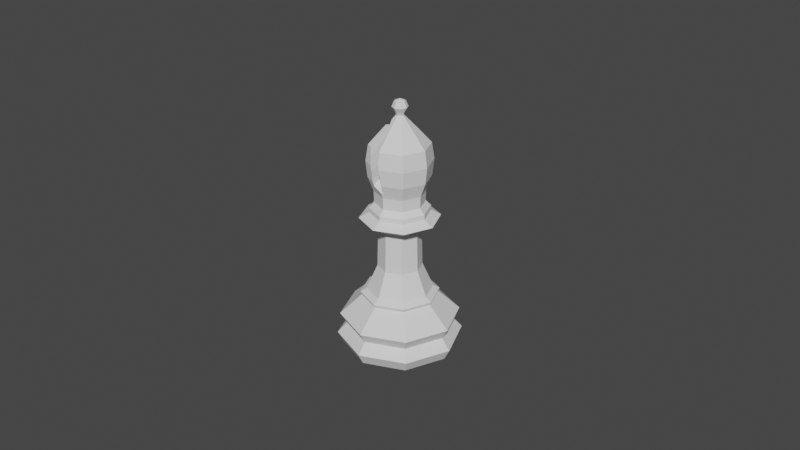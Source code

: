 # Source: ChessPieceBaseBishop006.blend  (saved by Blender 2.82.7; exported with 4.5.12 LTS)
import bpy
from mathutils import Matrix  # noqa: F401  (used for matrix-valued properties, if any)

bpy.ops.wm.read_factory_settings(use_empty=True)
scene = bpy.context.scene
scene.name = 'Scene'

# ---- collections
col_collection = bpy.data.collections.new('Collection'); scene.collection.children.link(col_collection)

# ---- images (referenced by path relative to the original .blend; pixels are not part of the script)
import os
ASSET_DIR = os.environ.get("B2B_ASSET_DIR", "")  # directory of the original .blend (textures are referenced by path, not embedded)
HERE = os.path.dirname(os.path.abspath(__file__))  # packed textures are extracted next to this script under _unpacked/

def load_image(name, relpath, width, height, colorspace="sRGB"):
    """Load a texture the original file referenced (path relative to the .blend, or extracted next to this script)."""
    p = next((c for c in (os.path.join(HERE, relpath), os.path.join(ASSET_DIR, relpath)) if relpath and os.path.exists(c)), "")
    if p:
        img = bpy.data.images.load(p, check_existing=True)
        img.name = name
    else:  # same state as the original file: an image datablock whose file is absent (Cycles renders it pink)
        img = bpy.data.images.new(name, width, height)
        img.source = "FILE"
        img.filepath = "//" + (relpath or name)
    img.colorspace_settings.name = colorspace
    return img
img_staunton_bishop_png = load_image('Staunton Bishop.png', 'Staunton Bishop.png', 1024, 1024, 'sRGB')

# ---- materials (node trees are filled in below, after node groups)
mat_staunton_bishop = bpy.data.materials.new('Staunton Bishop')
mat_staunton_bishop.surface_render_method = 'BLENDED'
mat_staunton_bishop.blend_method = 'BLEND'
mat_staunton_bishop.use_transparent_shadow = False

# ---- node groups
ng_auto_smooth = bpy.data.node_groups.new('Auto Smooth', 'GeometryNodeTree')
_s = ng_auto_smooth.interface.new_socket(name='Geometry', in_out='OUTPUT', socket_type='NodeSocketGeometry')
_s = ng_auto_smooth.interface.new_socket(name='Geometry', in_out='INPUT', socket_type='NodeSocketGeometry')
_s = ng_auto_smooth.interface.new_socket(name='Angle', in_out='INPUT', socket_type='NodeSocketFloat')
_s.subtype = 'ANGLE'
_s.min_value = 0.0
_s.max_value = 3.142
ng_auto_smooth.is_modifier = True
_N = ng_auto_smooth.nodes; _L = ng_auto_smooth.links
n0 = _N.new('NodeGroupOutput'); n0.name = 'Group Output'; n0.location = (480, -100)
n1 = _N.new('NodeGroupInput'); n1.name = 'Group Input'; n1.location = (-420, -300)
n2 = _N.new('NodeGroupInput'); n2.name = 'Group Input.001'; n2.location = (-60, -100)
n3 = _N.new('GeometryNodeSetShadeSmooth'); n3.name = 'Set Shade Smooth'; n3.location = (120, -100)
n3.domain = 'EDGE'
n4 = _N.new('GeometryNodeSetShadeSmooth'); n4.name = 'Set Shade Smooth.001'; n4.location = (300, -100)
n5 = _N.new('GeometryNodeInputMeshEdgeAngle'); n5.name = 'Edge Angle'; n5.location = (-420, -220)
n6 = _N.new('GeometryNodeInputEdgeSmooth'); n6.name = 'Is Edge Smooth'; n6.location = (-60, -160)
n7 = _N.new('GeometryNodeInputShadeSmooth'); n7.name = 'Is Face Smooth'; n7.location = (-240, -340)
n8 = _N.new('FunctionNodeBooleanMath'); n8.name = 'Boolean Math'; n8.location = (-60, -220)
n9 = _N.new('FunctionNodeCompare'); n9.name = 'Compare'; n9.location = (-240, -180)
n9.operation = 'LESS_EQUAL'
_L.new(n5.outputs[0], n9.inputs[0])
_L.new(n4.outputs[0], n0.inputs[0])
_L.new(n1.outputs[1], n9.inputs[1])
_L.new(n9.outputs[0], n8.inputs[0])
_L.new(n7.outputs[0], n8.inputs[1])
_L.new(n2.outputs[0], n3.inputs[0])
_L.new(n6.outputs[0], n3.inputs[1])
_L.new(n3.outputs[0], n4.inputs[0])
_L.new(n8.outputs[0], n3.inputs[2])
n0.is_active_output = True

# ---- material node trees
mat_staunton_bishop.use_nodes = True; mat_staunton_bishop.node_tree.nodes.clear()
_N = mat_staunton_bishop.node_tree.nodes; _L = mat_staunton_bishop.node_tree.links
n0 = _N.new('ShaderNodeOutputMaterial'); n0.name = 'Material Output'; n0.location = (300, 300)
n1 = _N.new('ShaderNodeTexImage'); n1.name = 'Image Texture'; n1.location = (-200, 300)
n1.image = img_staunton_bishop_png
n1.extension = 'CLIP'
n2 = _N.new('ShaderNodeBsdfPrincipled'); n2.name = 'Principled BSDF'; n2.location = (0, 300)
n2.distribution = 'GGX'
n2.subsurface_method = 'BURLEY'
n2.inputs[3].default_value = 1.45
n2.inputs[27].default_value = (0.0, 0.0, 0.0, 1.0)
n2.inputs[28].default_value = 1.0
_L.new(n1.outputs[0], n2.inputs[0])
_L.new(n1.outputs[1], n2.inputs[4])
_L.new(n2.outputs[0], n0.inputs[0])
n0.is_active_output = True

# ---- world
world_world = bpy.data.worlds.new('World'); scene.world = world_world
world_world.use_nodes = True; world_world.node_tree.nodes.clear()
_N = world_world.node_tree.nodes; _L = world_world.node_tree.links
n0 = _N.new('ShaderNodeOutputWorld'); n0.name = 'World Output'; n0.location = (300, 300)
n1 = _N.new('ShaderNodeBackground'); n1.name = 'Background'; n1.location = (10, 300)
n1.inputs[0].default_value = (0.05088, 0.05088, 0.05088, 1.0)
_L.new(n1.outputs[0], n0.inputs[0])
n0.is_active_output = True
world_world.color = (0.05088, 0.05088, 0.05088)
world_world.use_sun_shadow = False
world_world.sun_shadow_jitter_overblur = 0.0

# ---- meshes
me_bishop = bpy.data.meshes.new('Bishop')
me_bishop.from_pydata([(-1.537e-09, 0.01004, 0.01877), (0.007099, 0.007099, 0.01877), (0.01004, -2.82e-09, 0.01877), (0.007099, -0.007099, 0.01877), (-4.809e-09, -0.01004, 0.01877), (-0.007099, -0.007099, 0.01877), (-0.01004, 6.117e-09, 0.01877), (-0.007099, 0.007099, 0.01877), (-3.744e-09, 0.01721, 0.0001372), (0.01217, 0.01217, 0.0001372), (0.01721, 6.358e-11, 0.0001372), (0.01217, -0.01217, 0.0001372), (-7.222e-09, -0.01721, 0.0001372), (-0.01217, -0.01217, 0.0001372), (-0.01721, 1.425e-08, 0.0001372), (-0.01217, 0.01217, 0.0001372), (-1.748e-09, 0.01821, 0.0104), (0.01287, 0.01287, 0.0104), (0.01821, -4.42e-09, 0.0104), (0.01287, -0.01287, 0.0104), (-7.851e-09, -0.01821, 0.0104), (-0.01287, -0.01287, 0.0104), (-0.01821, 1.177e-08, 0.0104), (-0.01287, 0.01287, 0.0104), (0.01349, 0.01349, 0.003724), (0.01907, -3.93e-09, 0.003724), (0.01349, -0.01349, 0.003724), (-8.324e-09, -0.01907, 0.003724), (-0.01349, -0.01349, 0.003724), (-0.01907, 1.3e-08, 0.003724), (-0.01349, 0.01349, 0.003724), (-2.18e-09, 0.01907, 0.003724), (-2.052e-09, 0.01623, 0.007003), (0.01148, 0.01148, 0.007003), (0.01623, -4.503e-09, 0.007003), (0.01148, -0.01148, 0.007003), (-7.242e-09, -0.01623, 0.007003), (-0.01148, -0.01148, 0.007003), (-0.01623, 1.023e-08, 0.007003), (-0.01148, 0.01148, 0.007003), (-1.762e-09, 0.01153, 0.0167), (0.008153, 0.008153, 0.0167), (0.01153, -3.129e-09, 0.0167), (0.008153, -0.008153, 0.0167), (-5.412e-09, -0.01153, 0.0167), (-0.008153, -0.008153, 0.0167), (-0.01153, 7.253e-09, 0.0167), (-0.008153, 0.008153, 0.0167), (-1.644e-09, 0.01196, 0.01773), (0.008457, 0.008457, 0.01773), (0.01196, -3.281e-09, 0.01773), (0.008457, -0.008457, 0.01773), (-5.48e-09, -0.01196, 0.01773), (-0.008457, -0.008457, 0.01773), (-0.01196, 7.433e-09, 0.01773), (-0.008457, 0.008457, 0.01773), (0.004539, 0.004539, 0.03915), (-9.133e-10, 0.006419, 0.03915), (0.006419, -1.948e-09, 0.03915), (0.004539, -0.004539, 0.03915), (-3.005e-09, -0.006419, 0.03915), (-0.004539, -0.004539, 0.03915), (-0.006419, 3.765e-09, 0.03915), (-0.004539, 0.004539, 0.03915), (-1.142e-09, 0.006702, 0.02652), (0.004739, 0.004739, 0.02652), (-0.004739, 0.004739, 0.02652), (-0.004739, -0.004739, 0.02652), (-0.006702, 3.917e-09, 0.02652), (0.004739, -0.004739, 0.02652), (-3.325e-09, -0.006702, 0.02652), (0.006702, -2.048e-09, 0.02652), (0.006438, 0.006438, 0.04412), (-1.889e-10, 0.009105, 0.04412), (0.009105, -2.617e-09, 0.04412), (0.006438, -0.006438, 0.04412), (-3.156e-09, -0.009105, 0.04412), (-0.006438, -0.006438, 0.04412), (-0.009105, 5.488e-09, 0.04412), (-0.006438, 0.006438, 0.04412), (-0.01205, 7.366e-09, 0.04246), (-0.008523, 0.008523, 0.04246), (-4.556e-09, -0.01205, 0.04246), (-0.008523, -0.008523, 0.04246), (0.01205, -3.363e-09, 0.04246), (0.008523, -0.008523, 0.04246), (-6.286e-10, 0.01205, 0.04246), (0.008523, 0.008523, 0.04246), (1.837e-11, 0.001149, 0.07397), (7.874e-11, 0.005241, 0.06963), (3.24e-11, 0.00929, 0.05533), (-3.292e-11, 0.007601, 0.05097), (0.0008124, 0.0008124, 0.07397), (0.003706, 0.003706, 0.06963), (0.006404, 0.006404, 0.06538), (0.006955, 0.006955, 0.06035), (0.006569, 0.006569, 0.05533), (0.005375, 0.005375, 0.05097), (0.001149, 1.453e-10, 0.07397), (0.005241, 1.303e-10, 0.06963), (0.009057, 1.188e-10, 0.06538), (0.009836, 1.188e-10, 0.06035), (0.00929, 1.189e-10, 0.05533), (0.007601, 5.849e-11, 0.05097), (0.0008124, -0.0008124, 0.07397), (0.003706, -0.003706, 0.06963), (0.006404, -0.006404, 0.06538), (0.006955, -0.006955, 0.06035), (0.006569, -0.006569, 0.05533), (0.005375, -0.005375, 0.05097), (9.103e-11, -0.001149, 0.07397), (1.503e-10, -0.005241, 0.06963), (1.291e-10, -0.009057, 0.06538), (7.082e-11, -0.007601, 0.05097), (-0.0008124, -0.0008124, 0.07397), (-0.006404, -0.006404, 0.06538), (-0.006955, -0.006955, 0.06035), (-0.006569, -0.006569, 0.05533), (-0.005375, -0.005375, 0.05097), (-0.001149, 1.42e-11, 0.07397), (-0.005241, 3.461e-10, 0.06963), (-0.009057, 1.188e-10, 0.06538), (-0.009836, 1.188e-10, 0.06035), (-0.00929, 1.189e-10, 0.05533), (-0.007601, 3.713e-10, 0.05097), (-0.0008124, 0.0008124, 0.07397), (-0.006404, 0.006404, 0.06538), (-0.006955, 0.006955, 0.06035), (-0.006569, 0.006569, 0.05533), (-0.005375, 0.005375, 0.05097), (1.313e-10, 0.009836, 0.06035), (0.00529, 0.00529, 0.04728), (-1.342e-10, 0.007481, 0.04728), (0.007481, -2.262e-09, 0.04728), (0.00529, -0.00529, 0.04728), (-2.572e-09, -0.007481, 0.04728), (-0.00529, -0.00529, 0.04728), (-0.007481, 4.397e-09, 0.04728), (-0.00529, 0.00529, 0.04728), (1.24e-10, 0.002401, 0.07646), (0.001201, 0.001201, 0.07815), (0.001698, 0.001698, 0.07646), (0.0009549, 0.0009549, 0.07476), (0.001698, -1.087e-09, 0.07815), (0.002401, -1.032e-09, 0.07646), (0.00135, -1.094e-09, 0.07476), (0.001201, -0.001201, 0.07815), (0.001698, -0.001698, 0.07646), (0.0009549, -0.0009549, 0.07476), (1.047e-10, -0.001698, 0.07815), (4.879e-11, -0.002401, 0.07646), (9.786e-11, -0.00135, 0.07476), (-2.445e-11, -1.217e-09, 0.07886), (-0.001201, -0.001201, 0.07815), (-0.001698, -0.001698, 0.07646), (-0.0009549, -0.0009549, 0.07476), (-0.001698, -1.087e-09, 0.07815), (-0.002401, -1.032e-09, 0.07646), (-0.00135, -1.094e-09, 0.07476), (-0.001201, 0.001201, 0.07815), (-0.001698, 0.001698, 0.07646), (-0.0009549, 0.0009549, 0.07476), (1.047e-10, 0.001698, 0.07815), (9.786e-11, 0.00135, 0.07476), (-0.009075, 5.452e-09, 0.04565), (-0.006417, 0.006417, 0.04565), (-3.156e-09, -0.009075, 0.04565), (-0.006417, -0.006417, 0.04565), (0.009075, -2.626e-09, 0.04565), (0.006417, -0.006417, 0.04565), (-1.984e-10, 0.009075, 0.04565), (0.006417, 0.006417, 0.04565), (0.0001235, 0.009545, 0.0619), (1.009e-10, 0.009592, 0.06193), (0.0007076, -0.00801, 0.05278), (4.701e-05, 0.009038, 0.06538), (3.963e-05, 0.008071, 0.06646), (0.0006164, -0.009265, 0.05745), (0.0006643, -0.009015, 0.05533), (-0.004141, 0.00798, 0.06126), (-0.003641, -0.007055, 0.05346), (9.38e-11, -0.008264, 0.05268), (-0.004232, 0.007071, 0.06564), (-0.00373, -0.008014, 0.0578), (-0.00423, 0.007305, 0.06538), (-0.003673, -0.007769, 0.05533), (4.882e-11, 0.007823, 0.06675), (0.0002782, -0.009721, 0.06035), (-0.0003937, 0.005078, 0.06963), (-0.0004446, 0.004709, 0.07), (2.72e-05, -0.009471, 0.06264), (-0.004658, 0.00357, 0.06863), (-0.00509, 0.0003649, 0.06963), (-0.005142, 3.38e-10, 0.06974), (-0.004284, -0.007684, 0.06279), (-0.004588, 0.004588, 0.06824), (-0.004022, -0.00817, 0.06035), (-0.0004827, -0.008857, 0.06538), (1.302e-10, -0.00946, 0.06278), (-0.001332, 0.001332, 0.07319), (-0.001375, 0.00101, 0.07329), (-0.001225, -0.003491, 0.07095), (-0.001053, -0.004805, 0.06963), (-0.005135, -0.0002571, 0.06963), (-0.00505, -0.00505, 0.06751), (-0.004764, -0.007084, 0.06538), (-0.001567, 4.813e-11, 0.07353), (-0.001556, -0.001556, 0.07286)], [], [(17, 33, 32, 16), (18, 34, 33, 17), (19, 35, 34, 18), (20, 36, 35, 19), (21, 37, 36, 20), (22, 38, 37, 21), (23, 39, 38, 22), (16, 32, 39, 23), (65, 64, 57, 56), (31, 24, 9, 8), (24, 25, 10, 9), (25, 26, 11, 10), (26, 27, 12, 11), (27, 28, 13, 12), (28, 29, 14, 13), (29, 30, 15, 14), (30, 31, 8, 15), (32, 33, 24, 31), (16, 40, 41, 17), (33, 34, 25, 24), (42, 18, 17, 41), (34, 35, 26, 25), (43, 19, 18, 42), (35, 36, 27, 26), (44, 20, 19, 43), (36, 37, 28, 27), (45, 21, 20, 44), (37, 38, 29, 28), (46, 22, 21, 45), (38, 39, 30, 29), (47, 23, 22, 46), (39, 32, 31, 30), (55, 7, 0, 48), (54, 6, 7, 55), (53, 5, 6, 54), (52, 4, 5, 53), (51, 3, 4, 52), (50, 2, 3, 51), (49, 1, 2, 50), (48, 0, 1, 49), (40, 16, 23, 47), (40, 48, 49, 41), (41, 49, 50, 42), (42, 50, 51, 43), (43, 51, 52, 44), (44, 52, 53, 45), (45, 53, 54, 46), (46, 54, 55, 47), (47, 55, 48, 40), (81, 80, 78, 79), (64, 66, 63, 57), (68, 67, 61, 62), (70, 69, 59, 60), (71, 65, 56, 58), (66, 68, 62, 63), (67, 70, 60, 61), (69, 71, 58, 59), (3, 2, 71, 69), (5, 4, 70, 67), (7, 6, 68, 66), (2, 1, 65, 71), (4, 3, 69, 70), (6, 5, 67, 68), (0, 7, 66, 64), (1, 0, 64, 65), (83, 82, 76, 77), (85, 84, 74, 75), (87, 86, 73, 72), (86, 81, 79, 73), (80, 83, 77, 78), (82, 85, 75, 76), (84, 87, 72, 74), (58, 56, 87, 84), (60, 59, 85, 82), (62, 61, 83, 80), (57, 63, 81, 86), (56, 57, 86, 87), (59, 58, 84, 85), (61, 60, 82, 83), (63, 62, 80, 81), (91, 90, 96, 97), (130, 173, 172, 175, 94, 95), (89, 88, 92, 93), (90, 130, 95, 96), (93, 92, 98, 99), (96, 95, 101, 102), (94, 93, 99, 100), (97, 96, 102, 103), (95, 94, 100, 101), (102, 101, 107, 108), (100, 99, 105, 106), (103, 102, 108, 109), (101, 100, 106, 107), (99, 98, 104, 105), (109, 108, 178, 174, 181, 113), (107, 106, 112, 198, 190, 187), (105, 104, 110, 111), (108, 107, 187, 177, 178), (106, 105, 111, 112), (113, 181, 180, 185, 117, 118), (111, 110, 114, 207, 201, 202), (112, 111, 202, 197), (117, 116, 122, 123), (115, 204, 203, 120, 121), (118, 117, 123, 124), (116, 115, 121, 122), (123, 122, 127, 128), (121, 120, 192, 191, 195, 126), (124, 123, 128, 129), (122, 121, 126, 127), (120, 193, 192), (129, 128, 90, 91), (127, 126, 184, 179, 173, 130), (128, 127, 130, 90), (126, 195, 182, 184), (165, 164, 137, 138), (167, 166, 135, 136), (169, 168, 133, 134), (171, 170, 132, 131), (170, 165, 138, 132), (164, 167, 136, 137), (166, 169, 134, 135), (168, 171, 131, 133), (132, 138, 129, 91), (138, 137, 124, 129), (137, 136, 118, 124), (136, 135, 113, 118), (135, 134, 109, 113), (134, 133, 103, 109), (133, 131, 97, 103), (131, 132, 91, 97), (163, 139, 141, 142), (162, 152, 140), (139, 162, 140, 141), (141, 140, 143, 144), (142, 141, 144, 145), (140, 152, 143), (143, 152, 146), (144, 143, 146, 147), (145, 144, 147, 148), (148, 147, 150, 151), (146, 152, 149), (147, 146, 149, 150), (151, 150, 154, 155), (149, 152, 153), (150, 149, 153, 154), (155, 154, 157, 158), (153, 152, 156), (154, 153, 156, 157), (158, 157, 160, 161), (156, 152, 159), (157, 156, 159, 160), (161, 160, 139, 163), (159, 152, 162), (160, 159, 162, 139), (142, 145, 98, 92), (145, 148, 104, 98), (148, 151, 110, 104), (151, 155, 114, 110), (155, 158, 119, 114), (158, 161, 125, 119), (161, 163, 88, 125), (163, 142, 92, 88), (74, 72, 171, 168), (76, 75, 169, 166), (78, 77, 167, 164), (73, 79, 165, 170), (72, 73, 170, 171), (75, 74, 168, 169), (77, 76, 166, 167), (79, 78, 164, 165), (189, 190, 198, 197, 202, 201, 200, 199), (205, 204, 115), (175, 176, 186, 89, 93, 94), (199, 200, 206, 119, 125), (203, 193, 120), (206, 207, 114, 119), (186, 188, 89), (180, 179, 184, 182, 183, 185), (196, 194, 205, 115, 116), (197, 198, 112), (194, 191, 192, 193, 203, 204, 205), (172, 174, 178, 177, 176, 175), (188, 189, 199, 125, 88, 89), (179, 180, 181, 174, 172, 173), (185, 183, 196, 116, 117), (183, 182, 195, 191, 194, 196), (200, 201, 207, 206), (176, 177, 187, 190, 189, 188, 186)])
_k = {(8, 9): 0.95686, (9, 10): 0.95686, (10, 11): 0.95686, (11, 12): 0.95686, (12, 13): 0.95686, (13, 14): 0.95686, (14, 15): 0.95686, (8, 15): 0.95686}
me_bishop.attributes.new('crease_edge', 'FLOAT', 'EDGE').data.foreach_set('value', [_k.get((min(e.vertices), max(e.vertices)), 0.0) for e in me_bishop.edges])
_uv = me_bishop.uv_layers.new(name='UVMap')
_uv.uv.foreach_set('vector', [0.875, 0.8033, 0.875, 0.7024, 1.0, 0.7024, 0.9921, 0.8033, 0.75, 0.8033, 0.75, 0.7024, 0.875, 0.7024, 0.875, 0.8033, 0.625, 0.8033, 0.625, 0.7024, 0.75, 0.7024, 0.75, 0.8033, 0.5, 0.8033, 0.5, 0.7024, 0.625, 0.7024, 0.625, 0.8033, 0.375, 0.8033, 0.375, 0.7024, 0.5, 0.7024, 0.5, 0.8033, 0.25, 0.8033, 0.25, 0.7024, 0.375, 0.7024, 0.375, 0.8033, 0.125, 0.8033, 0.125, 0.7024, 0.25, 0.7024, 0.25, 0.8033, 0.007864, 0.8033, 4.532e-05, 0.7024, 0.125, 0.7024, 0.125, 0.8033, 0.875, 1.0, 1.0, 1.0, 1.0, 1.0, 0.875, 1.0, 0.9733, 0.6085, 0.8786, 0.6015, 0.9046, 0.4046, 0.75, 0.4686, 0.8786, 0.6015, 0.7739, 0.5846, 0.9686, 0.25, 0.9046, 0.4046, 0.7739, 0.5846, 0.6551, 0.5677, 0.9046, 0.0954, 0.9686, 0.25, 0.6551, 0.5677, 0.5265, 0.5607, 0.75, 0.03136, 0.9046, 0.0954, 0.5265, 0.5607, 0.3979, 0.5677, 0.5954, 0.0954, 0.75, 0.03136, 0.3979, 0.5677, 0.2791, 0.5846, 0.5314, 0.25, 0.5954, 0.0954, 0.2791, 0.5846, 0.1744, 0.6015, 0.5954, 0.4046, 0.5314, 0.25, 0.1744, 0.6015, 0.07969, 0.6085, 0.75, 0.4686, 0.5954, 0.4046, 1.0, 0.7024, 0.875, 0.7024, 0.8786, 0.6015, 0.9733, 0.6085, 0.9921, 0.8033, 1.0, 0.8997, 0.875, 0.8997, 0.875, 0.8033, 0.875, 0.7024, 0.75, 0.7024, 0.7739, 0.5846, 0.8786, 0.6015, 0.75, 0.8997, 0.75, 0.8033, 0.875, 0.8033, 0.875, 0.8997, 0.75, 0.7024, 0.625, 0.7024, 0.6551, 0.5677, 0.7739, 0.5846, 0.625, 0.8997, 0.625, 0.8033, 0.75, 0.8033, 0.75, 0.8997, 0.625, 0.7024, 0.5, 0.7024, 0.5265, 0.5607, 0.6551, 0.5677, 0.5, 0.8997, 0.5, 0.8033, 0.625, 0.8033, 0.625, 0.8997, 0.5, 0.7024, 0.375, 0.7024, 0.3979, 0.5677, 0.5265, 0.5607, 0.375, 0.8997, 0.375, 0.8033, 0.5, 0.8033, 0.5, 0.8997, 0.375, 0.7024, 0.25, 0.7024, 0.2791, 0.5846, 0.3979, 0.5677, 0.25, 0.8997, 0.25, 0.8033, 0.375, 0.8033, 0.375, 0.8997, 0.25, 0.7024, 0.125, 0.7024, 0.1744, 0.6015, 0.2791, 0.5846, 0.125, 0.8997, 0.125, 0.8033, 0.25, 0.8033, 0.25, 0.8997, 0.125, 0.7024, 4.532e-05, 0.7024, 0.07969, 0.6085, 0.1744, 0.6015, 0.125, 0.9499, 0.125, 1.0, 0.0, 1.0, 1.604e-05, 0.9499, 0.25, 0.9499, 0.25, 1.0, 0.125, 1.0, 0.125, 0.9499, 0.375, 0.9499, 0.375, 1.0, 0.25, 1.0, 0.25, 0.9499, 0.5, 0.9499, 0.5, 1.0, 0.375, 1.0, 0.375, 0.9499, 0.625, 0.9499, 0.625, 1.0, 0.5, 1.0, 0.5, 0.9499, 0.75, 0.9499, 0.75, 1.0, 0.625, 1.0, 0.625, 0.9499, 0.875, 0.9499, 0.875, 1.0, 0.75, 1.0, 0.75, 0.9499, 1.0, 0.9499, 1.0, 1.0, 0.875, 1.0, 0.875, 0.9499, 3.209e-05, 0.8997, 0.007864, 0.8033, 0.125, 0.8033, 0.125, 0.8997, 1.0, 0.8997, 1.0, 0.9499, 0.875, 0.9499, 0.875, 0.8997, 0.875, 0.8997, 0.875, 0.9499, 0.75, 0.9499, 0.75, 0.8997, 0.75, 0.8997, 0.75, 0.9499, 0.625, 0.9499, 0.625, 0.8997, 0.625, 0.8997, 0.625, 0.9499, 0.5, 0.9499, 0.5, 0.8997, 0.5, 0.8997, 0.5, 0.9499, 0.375, 0.9499, 0.375, 0.8997, 0.375, 0.8997, 0.375, 0.9499, 0.25, 0.9499, 0.25, 0.8997, 0.25, 0.8997, 0.25, 0.9499, 0.125, 0.9499, 0.125, 0.8997, 0.125, 0.8997, 0.125, 0.9499, 1.604e-05, 0.9499, 3.209e-05, 0.8997, 0.125, 1.0, 0.25, 1.0, 0.25, 1.0, 0.1249, 1.0, 2.91e-11, 1.0, 0.125, 1.0, 0.125, 1.0, 0.0, 1.0, 0.25, 1.0, 0.375, 1.0, 0.375, 1.0, 0.25, 1.0, 0.5, 1.0, 0.625, 1.0, 0.625, 1.0, 0.5, 1.0, 0.75, 1.0, 0.875, 1.0, 0.875, 1.0, 0.75, 1.0, 0.125, 1.0, 0.25, 1.0, 0.25, 1.0, 0.125, 1.0, 0.375, 1.0, 0.5, 1.0, 0.5, 1.0, 0.375, 1.0, 0.625, 1.0, 0.75, 1.0, 0.75, 1.0, 0.625, 1.0, 0.625, 1.0, 0.75, 1.0, 0.75, 1.0, 0.625, 1.0, 0.375, 1.0, 0.5, 1.0, 0.5, 1.0, 0.375, 1.0, 0.125, 1.0, 0.25, 1.0, 0.25, 1.0, 0.125, 1.0, 0.75, 1.0, 0.875, 1.0, 0.875, 1.0, 0.75, 1.0, 0.5, 1.0, 0.625, 1.0, 0.625, 1.0, 0.5, 1.0, 0.25, 1.0, 0.375, 1.0, 0.375, 1.0, 0.25, 1.0, 0.0, 1.0, 0.125, 1.0, 0.125, 1.0, 2.91e-11, 1.0, 0.875, 1.0, 1.0, 1.0, 1.0, 1.0, 0.875, 1.0, 0.375, 1.0, 0.5, 1.0, 0.5, 1.0, 0.3751, 1.0, 0.625, 1.0, 0.75, 1.0, 0.75, 1.0, 0.625, 1.0, 0.875, 1.0, 1.0, 1.0, 1.007, 1.0, 0.8749, 1.0, 1.164e-10, 1.0, 0.125, 1.0, 0.1249, 1.0, -0.007285, 1.0, 0.25, 1.0, 0.375, 1.0, 0.3751, 1.0, 0.25, 1.0, 0.5, 1.0, 0.625, 1.0, 0.625, 1.0, 0.5, 1.0, 0.75, 1.0, 0.875, 1.0, 0.8749, 1.0, 0.75, 1.0, 0.75, 1.0, 0.875, 1.0, 0.875, 1.0, 0.75, 1.0, 0.5, 1.0, 0.625, 1.0, 0.625, 1.0, 0.5, 1.0, 0.25, 1.0, 0.375, 1.0, 0.375, 1.0, 0.25, 1.0, 0.0, 1.0, 0.125, 1.0, 0.125, 1.0, 1.164e-10, 1.0, 0.875, 1.0, 1.0, 1.0, 1.0, 1.0, 0.875, 1.0, 0.625, 1.0, 0.75, 1.0, 0.75, 1.0, 0.625, 1.0, 0.375, 1.0, 0.5, 1.0, 0.5, 1.0, 0.375, 1.0, 0.125, 1.0, 0.25, 1.0, 0.25, 1.0, 0.125, 1.0, 0.75, 0.25, 0.75, 0.375, 0.625, 0.375, 0.625, 0.25, 0.75, 0.5, 0.75, 0.5392, 0.7477, 0.5385, 0.7491, 0.625, 0.625, 0.625, 0.625, 0.5, 0.75, 0.75, 0.75, 0.875, 0.625, 0.875, 0.625, 0.75, 0.75, 0.375, 0.75, 0.5, 0.625, 0.5, 0.625, 0.375, 0.625, 0.75, 0.625, 0.875, 0.5, 0.875, 0.5, 0.75, 0.625, 0.375, 0.625, 0.5, 0.5, 0.5, 0.5, 0.375, 0.625, 0.625, 0.625, 0.75, 0.5, 0.75, 0.5, 0.625, 0.625, 0.25, 0.625, 0.375, 0.5, 0.375, 0.5, 0.25, 0.625, 0.5, 0.625, 0.625, 0.5, 0.625, 0.5, 0.5, 0.5, 0.375, 0.5, 0.5, 0.375, 0.5, 0.375, 0.375, 0.5, 0.625, 0.5, 0.75, 0.375, 0.75, 0.375, 0.625, 0.5, 0.25, 0.5, 0.375, 0.375, 0.375, 0.375, 0.25, 0.5, 0.5, 0.5, 0.625, 0.375, 0.625, 0.375, 0.5, 0.5, 0.75, 0.5, 0.875, 0.375, 0.875, 0.375, 0.75, 0.375, 0.25, 0.375, 0.375, 0.2626, 0.375, 0.2649, 0.302, 0.25, 0.299, 0.25, 0.25, 0.375, 0.5, 0.375, 0.625, 0.25, 0.625, 0.25, 0.5603, 0.2909, 0.5534, 0.255, 0.5, 0.375, 0.75, 0.375, 0.875, 0.25, 0.875, 0.25, 0.75, 0.375, 0.375, 0.375, 0.5, 0.255, 0.5, 0.2614, 0.4278, 0.2626, 0.375, 0.375, 0.625, 0.375, 0.75, 0.25, 0.75, 0.25, 0.625, 0.25, 0.25, 0.25, 0.299, 0.1748, 0.3212, 0.1801, 0.375, 0.125, 0.375, 0.125, 0.25, 0.25, 0.75, 0.25, 0.875, 0.125, 0.875, 0.125, 0.8429, 0.1957, 0.788, 0.2145, 0.75, 0.25, 0.625, 0.25, 0.75, 0.2145, 0.75, 0.2406, 0.625, 0.125, 0.375, 0.125, 0.5, 0.0, 0.5, 0.0, 0.375, 0.125, 0.625, 0.125, 0.6877, 0.00867, 0.75, 0.0, 0.75, 0.0, 0.625, 0.125, 0.25, 0.125, 0.375, 0.0, 0.375, 0.0, 0.25, 0.125, 0.5, 0.125, 0.625, 0.0, 0.625, 0.0, 0.5, 1.0, 0.375, 1.0, 0.5, 0.875, 0.5, 0.875, 0.375, 1.0, 0.625, 1.0, 0.75, 0.9877, 0.75, 0.896, 0.7207, 0.875, 0.7091, 0.875, 0.625, 1.0, 0.25, 1.0, 0.375, 0.875, 0.375, 0.875, 0.25, 1.0, 0.5, 1.0, 0.625, 0.875, 0.625, 0.875, 0.5, 1.0, 0.75, 1.0, 0.753, 0.9877, 0.75, 0.875, 0.25, 0.875, 0.375, 0.75, 0.375, 0.75, 0.25, 0.875, 0.5, 0.875, 0.625, 0.8326, 0.625, 0.8255, 0.5226, 0.75, 0.5392, 0.75, 0.5, 0.875, 0.375, 0.875, 0.5, 0.75, 0.5, 0.75, 0.375, 0.875, 0.625, 0.875, 0.7091, 0.8346, 0.6327, 0.8326, 0.625, 0.1249, 1.0, 0.25, 1.0, 0.25, 1.0, 0.1249, 1.0, 0.3751, 1.0, 0.5, 1.0, 0.5, 1.0, 0.3751, 1.0, 0.625, 1.0, 0.75, 1.0, 0.75, 1.0, 0.625, 1.0, 0.8749, 1.0, 1.007, 1.0, 1.007, 1.0, 0.8749, 1.0, -0.007285, 1.0, 0.1249, 1.0, 0.1249, 1.0, -0.007285, 1.0, 0.25, 1.0, 0.3751, 1.0, 0.3751, 1.0, 0.25, 1.0, 0.5, 1.0, 0.625, 1.0, 0.625, 1.0, 0.5, 1.0, 0.75, 1.0, 0.8749, 1.0, 0.8749, 1.0, 0.75, 1.0, -0.007285, 1.0, 0.1249, 1.0, 0.875, 0.25, 0.75, 0.25, 0.1249, 1.0, 0.25, 1.0, 1.0, 0.25, 0.875, 0.25, 0.25, 1.0, 0.3751, 1.0, 0.125, 0.25, 0.0, 0.25, 0.3751, 1.0, 0.5, 1.0, 0.25, 0.25, 0.125, 0.25, 0.5, 1.0, 0.625, 1.0, 0.375, 0.25, 0.25, 0.25, 0.625, 1.0, 0.75, 1.0, 0.5, 0.25, 0.375, 0.25, 0.75, 1.0, 0.8749, 1.0, 0.625, 0.25, 0.5, 0.25, 0.8749, 1.0, 1.007, 1.0, 0.75, 0.25, 0.625, 0.25, 0.75, 0.25, 0.75, 0.5, 0.625, 0.5, 0.625, 0.25, 0.75, 0.75, 0.6875, 1.0, 0.625, 0.75, 0.75, 0.5, 0.75, 0.75, 0.625, 0.75, 0.625, 0.5, 0.625, 0.5, 0.625, 0.75, 0.5, 0.75, 0.5, 0.5, 0.625, 0.25, 0.625, 0.5, 0.5, 0.5, 0.5, 0.25, 0.625, 0.75, 0.5625, 1.0, 0.5, 0.75, 0.5, 0.75, 0.4375, 1.0, 0.375, 0.75, 0.5, 0.5, 0.5, 0.75, 0.375, 0.75, 0.375, 0.5, 0.5, 0.25, 0.5, 0.5, 0.375, 0.5, 0.375, 0.25, 0.375, 0.25, 0.375, 0.5, 0.25, 0.5, 0.25, 0.25, 0.375, 0.75, 0.3125, 1.0, 0.25, 0.75, 0.375, 0.5, 0.375, 0.75, 0.25, 0.75, 0.25, 0.5, 0.25, 0.25, 0.25, 0.5, 0.125, 0.5, 0.125, 0.25, 0.25, 0.75, 0.1875, 1.0, 0.125, 0.75, 0.25, 0.5, 0.25, 0.75, 0.125, 0.75, 0.125, 0.5, 0.125, 0.25, 0.125, 0.5, 0.0, 0.5, 0.0, 0.25, 0.125, 0.75, 0.0625, 1.0, 0.0, 0.75, 0.125, 0.5, 0.125, 0.75, 0.0, 0.75, 0.0, 0.5, 1.0, 0.25, 1.0, 0.5, 0.875, 0.5, 0.875, 0.25, 1.0, 0.75, 0.9375, 1.0, 0.875, 0.75, 1.0, 0.5, 1.0, 0.75, 0.875, 0.75, 0.875, 0.5, 0.875, 0.25, 0.875, 0.5, 0.75, 0.5, 0.75, 0.25, 0.875, 0.75, 0.8125, 1.0, 0.75, 0.75, 0.875, 0.5, 0.875, 0.75, 0.75, 0.75, 0.75, 0.5, 0.625, 0.25, 0.5, 0.25, 0.5, 0.875, 0.625, 0.875, 0.5, 0.25, 0.375, 0.25, 0.375, 0.875, 0.5, 0.875, 0.375, 0.25, 0.25, 0.25, 0.25, 0.875, 0.375, 0.875, 0.25, 0.25, 0.125, 0.25, 0.125, 0.875, 0.25, 0.875, 0.125, 0.25, 0.0, 0.25, 0.0, 0.875, 0.125, 0.875, 1.0, 0.25, 0.875, 0.25, 0.875, 0.875, 1.0, 0.875, 0.875, 0.25, 0.75, 0.25, 0.75, 0.875, 0.875, 0.875, 0.75, 0.25, 0.625, 0.25, 0.625, 0.875, 0.75, 0.875, 0.75, 1.0, 0.8749, 1.0, 0.8749, 1.0, 0.75, 1.0, 0.5, 1.0, 0.625, 1.0, 0.625, 1.0, 0.5, 1.0, 0.25, 1.0, 0.3751, 1.0, 0.3751, 1.0, 0.25, 1.0, -0.007285, 1.0, 0.1249, 1.0, 0.1249, 1.0, -0.007285, 1.0, 0.8749, 1.0, 1.007, 1.0, 1.007, 1.0, 0.8749, 1.0, 0.625, 1.0, 0.75, 1.0, 0.75, 1.0, 0.625, 1.0, 0.3751, 1.0, 0.5, 1.0, 0.5, 1.0, 0.3751, 1.0, 0.1249, 1.0, 0.25, 1.0, 0.25, 1.0, 0.1249, 1.0, 0.4583, 0.556, 0.4583, 0.7035, 0.4594, 0.7029, 0.4777, 0.6867, 0.4949, 0.6353, 0.5, 0.6189, 0.5, 0.572, 0.4979, 0.5698, 0.157, 0.625, 0.125, 0.6877, 0.125, 0.625, 0.7491, 0.625, 0.7152, 0.6497, 0.75, 0.6654, 0.75, 0.75, 0.625, 0.75, 0.625, 0.625, 0.875, 0.8525, 0.8989, 0.8553, 1.0, 0.8622, 1.0, 0.875, 0.875, 0.875, 0.00867, 0.75, 0.0, 0.753, 0.0, 0.75, 0.0, 0.8622, 0.125, 0.8429, 0.125, 0.875, 0.0, 0.875, 0.75, 0.6654, 0.7633, 0.75, 0.75, 0.75, 0.375, 0.0282, 0.375, 0.1846, 0.4134, 0.1966, 0.4167, 0.1958, 0.4167, 0.03886, 0.3943, 0.03035, 0.1777, 0.5, 0.1699, 0.5606, 0.157, 0.625, 0.125, 0.625, 0.125, 0.5, 0.2406, 0.625, 0.25, 0.5603, 0.25, 0.625, 0.4583, 0.06292, 0.4583, 0.18, 0.4817, 0.1581, 0.4843, 0.1556, 0.4846, 0.1531, 0.4878, 0.1048, 0.4783, 0.07896, 0.375, 0.551, 0.375, 0.7337, 0.399, 0.731, 0.4167, 0.7241, 0.4167, 0.5437, 0.4043, 0.5403, 0.7633, 0.75, 0.767, 0.7606, 0.875, 0.8525, 0.875, 0.875, 0.75, 0.875, 0.75, 0.75, 0.125, 0.5654, 0.125, 0.7218, 0.3335, 0.736, 0.375, 0.7337, 0.375, 0.551, 0.3679, 0.5504, 0.1801, 0.375, 0.181, 0.4365, 0.1777, 0.5, 0.125, 0.5, 0.125, 0.375, 0.4167, 0.03886, 0.4167, 0.1958, 0.4504, 0.1867, 0.4583, 0.18, 0.4583, 0.06292, 0.4394, 0.04851, 0.5, 0.572, 0.5, 0.6189, 0.5074, 0.5948, 0.5063, 0.5792, 0.4167, 0.5437, 0.4167, 0.7241, 0.4414, 0.7154, 0.4583, 0.7035, 0.4583, 0.556, 0.4539, 0.5545, 0.42, 0.5444])
me_bishop.use_remesh_fix_poles = True
me_bishop.use_remesh_preserve_attributes = False
me_bishop.use_mirror_vertex_groups = False
me_bishop.update()
me_staunton_bishop = bpy.data.meshes.new('Staunton Bishop')
me_staunton_bishop.from_pydata([(-0.02001, 0.0, -1.494e-16), (0.02001, 0.0, -1.494e-16), (-0.02001, 0.0841, -1.494e-16), (0.02001, 0.0841, -1.494e-16)], [], [(0, 1, 3, 2)])
_uv = me_staunton_bishop.uv_layers.new(name='UVMap')
_uv.uv.foreach_set('vector', [0.0, 0.0, 1.0, 0.0, 1.0, 1.0, 0.0, 1.0])
me_staunton_bishop.materials.append(mat_staunton_bishop)
me_staunton_bishop.use_remesh_fix_poles = True
me_staunton_bishop.use_remesh_preserve_attributes = False
me_staunton_bishop.use_mirror_vertex_groups = False
me_staunton_bishop.update()

# ---- objects
ob_bishop = bpy.data.objects.new('Bishop', me_bishop)
ob_stauntonbishopimage = bpy.data.objects.new('StauntonBishopImage', me_staunton_bishop)

# ---- transforms, parenting, visibility, modifiers, constraints
ob_bishop.location = (0.0, 0.0, 0.0)
ob_bishop.lineart.crease_threshold = 0.0
_m = ob_bishop.modifiers.new('Auto Smooth', 'NODES')
_m.node_group = ng_auto_smooth
_gi = [s.identifier for s in ng_auto_smooth.interface.items_tree if s.item_type == 'SOCKET' and s.in_out == 'INPUT']
_m[_gi[1]] = 0.5236  # Angle
ob_stauntonbishopimage.location = (0.0, 1.838e-09, -0.002059)
ob_stauntonbishopimage.rotation_euler = (1.571, 0.0, 0.0)
ob_stauntonbishopimage.hide_select = True
ob_stauntonbishopimage.hide_render = True
ob_stauntonbishopimage.lineart.crease_threshold = 0.0

# ---- collection membership
col_collection.objects.link(ob_bishop)
col_collection.objects.link(ob_stauntonbishopimage)

# ---- scene / render settings (as saved in the file)
scene.frame_start = 1; scene.frame_end = 250; scene.frame_set(0)
scene.render.engine = 'BLENDER_EEVEE_NEXT'
scene.cycles.use_denoising = False
scene.cycles.samples = 128
scene.cycles.sampling_pattern = 'TABULATED_SOBOL'
scene.cycles.use_adaptive_sampling = False
scene.cycles.use_light_tree = False
scene.view_settings.view_transform = 'Filmic'
bpy.context.view_layer.update()

# ---- added for rendering (the .blend has no active camera and no usable light): camera, sun
cam_auto = bpy.data.cameras.new('AutoCamera')
cam_auto.lens = 50.0
cam_auto.sensor_width = 36.0
cam_auto.clip_end = 1000.0
ob_auto_camera = bpy.data.objects.new('AutoCamera', cam_auto)
scene.collection.objects.link(ob_auto_camera)
ob_auto_camera.location = (0.185045, -0.222054, 0.187534)
ob_auto_camera.rotation_euler = (1.09748, -7.21219e-08, 0.694738)
scene.camera = ob_auto_camera
light_auto_sun = bpy.data.lights.new('AutoSun', 'SUN')
light_auto_sun.energy = 3.0
light_auto_sun.angle = 0.0523599
ob_auto_sun = bpy.data.objects.new('AutoSun', light_auto_sun)
scene.collection.objects.link(ob_auto_sun)
ob_auto_sun.rotation_euler = (0.872665, 0.174533, 0.523599)
bpy.context.view_layer.update()
